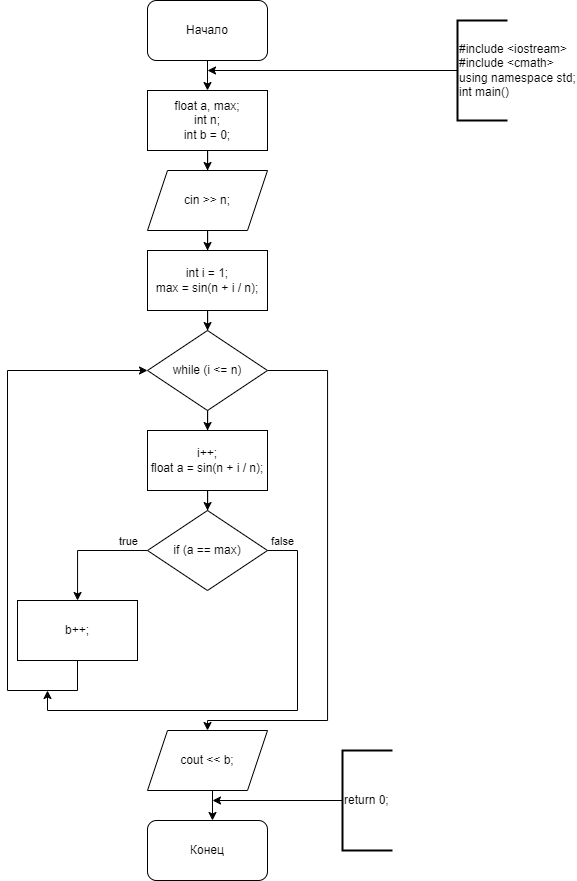

The diagram above was exported from draw.io. Its source (the exported page's mxGraphModel, read from the mxfile embedded in the PNG):
<mxGraphModel dx="1235" dy="614" grid="1" gridSize="10" guides="1" tooltips="1" connect="1" arrows="1" fold="1" page="1" pageScale="1" pageWidth="827" pageHeight="1169" math="0" shadow="0">
  <root>
    <mxCell id="WIyWlLk6GJQsqaUBKTNV-0" />
    <mxCell id="WIyWlLk6GJQsqaUBKTNV-1" parent="WIyWlLk6GJQsqaUBKTNV-0" />
    <mxCell id="Hjx1lohyYxwPRabPxVDn-0" value="Начало" style="rounded=1;whiteSpace=wrap;html=1;" vertex="1" parent="WIyWlLk6GJQsqaUBKTNV-1">
      <mxGeometry x="370" y="110" width="120" height="60" as="geometry" />
    </mxCell>
    <mxCell id="Hjx1lohyYxwPRabPxVDn-4" value="" style="endArrow=classic;html=1;rounded=0;exitX=0;exitY=0.5;exitDx=0;exitDy=0;exitPerimeter=0;" edge="1" parent="WIyWlLk6GJQsqaUBKTNV-1" source="Hjx1lohyYxwPRabPxVDn-5">
      <mxGeometry width="50" height="50" relative="1" as="geometry">
        <mxPoint x="500" y="180" as="sourcePoint" />
        <mxPoint x="430" y="180" as="targetPoint" />
      </mxGeometry>
    </mxCell>
    <mxCell id="Hjx1lohyYxwPRabPxVDn-5" value="&lt;div&gt;#include &amp;lt;iostream&amp;gt;&lt;/div&gt;&lt;div&gt;#include &amp;lt;cmath&amp;gt;&lt;/div&gt;&lt;div&gt;using namespace std;&lt;/div&gt;&lt;div&gt;int main()&lt;/div&gt;" style="strokeWidth=2;html=1;shape=mxgraph.flowchart.annotation_1;align=left;pointerEvents=1;" vertex="1" parent="WIyWlLk6GJQsqaUBKTNV-1">
      <mxGeometry x="680" y="130" width="50" height="100" as="geometry" />
    </mxCell>
    <mxCell id="Hjx1lohyYxwPRabPxVDn-23" value="" style="edgeStyle=orthogonalEdgeStyle;rounded=0;orthogonalLoop=1;jettySize=auto;html=1;entryX=0.5;entryY=0;entryDx=0;entryDy=0;exitX=1;exitY=0.5;exitDx=0;exitDy=0;" edge="1" parent="WIyWlLk6GJQsqaUBKTNV-1" target="Hjx1lohyYxwPRabPxVDn-22">
      <mxGeometry relative="1" as="geometry">
        <mxPoint x="485" y="320" as="sourcePoint" />
        <Array as="points">
          <mxPoint x="620" y="320" />
          <mxPoint x="620" y="790" />
          <mxPoint x="425" y="790" />
        </Array>
      </mxGeometry>
    </mxCell>
    <mxCell id="Hjx1lohyYxwPRabPxVDn-19" value="" style="endArrow=classic;html=1;rounded=0;exitX=0;exitY=0.5;exitDx=0;exitDy=0;entryX=0;entryY=0.5;entryDx=0;entryDy=0;" edge="1" parent="WIyWlLk6GJQsqaUBKTNV-1" source="Hjx1lohyYxwPRabPxVDn-16">
      <mxGeometry width="50" height="50" relative="1" as="geometry">
        <mxPoint x="280" y="670" as="sourcePoint" />
        <mxPoint x="375" y="320" as="targetPoint" />
        <Array as="points">
          <mxPoint x="220" y="730" />
          <mxPoint x="220" y="320" />
        </Array>
      </mxGeometry>
    </mxCell>
    <mxCell id="Hjx1lohyYxwPRabPxVDn-24" value="Конец" style="rounded=1;whiteSpace=wrap;html=1;" vertex="1" parent="WIyWlLk6GJQsqaUBKTNV-1">
      <mxGeometry x="370" y="930" width="120" height="60" as="geometry" />
    </mxCell>
    <mxCell id="Hjx1lohyYxwPRabPxVDn-27" value="return 0;" style="strokeWidth=2;html=1;shape=mxgraph.flowchart.annotation_1;align=left;pointerEvents=1;" vertex="1" parent="WIyWlLk6GJQsqaUBKTNV-1">
      <mxGeometry x="565" y="860" width="50" height="100" as="geometry" />
    </mxCell>
    <mxCell id="Hjx1lohyYxwPRabPxVDn-28" value="" style="endArrow=classic;html=1;rounded=0;exitX=0.5;exitY=1;exitDx=0;exitDy=0;" edge="1" parent="WIyWlLk6GJQsqaUBKTNV-1" source="Hjx1lohyYxwPRabPxVDn-0">
      <mxGeometry width="50" height="50" relative="1" as="geometry">
        <mxPoint x="390" y="240" as="sourcePoint" />
        <mxPoint x="430" y="200" as="targetPoint" />
      </mxGeometry>
    </mxCell>
    <mxCell id="Hjx1lohyYxwPRabPxVDn-35" value="" style="edgeStyle=orthogonalEdgeStyle;rounded=0;orthogonalLoop=1;jettySize=auto;html=1;entryX=0.5;entryY=0;entryDx=0;entryDy=0;" edge="1" parent="WIyWlLk6GJQsqaUBKTNV-1" target="Hjx1lohyYxwPRabPxVDn-34">
      <mxGeometry relative="1" as="geometry">
        <mxPoint x="495" y="320" as="sourcePoint" />
        <Array as="points">
          <mxPoint x="550" y="320" />
          <mxPoint x="550" y="450" />
          <mxPoint x="430" y="450" />
        </Array>
      </mxGeometry>
    </mxCell>
    <mxCell id="Hjx1lohyYxwPRabPxVDn-36" value="" style="endArrow=classic;html=1;rounded=0;exitX=0.5;exitY=1;exitDx=0;exitDy=0;" edge="1" parent="WIyWlLk6GJQsqaUBKTNV-1">
      <mxGeometry width="50" height="50" relative="1" as="geometry">
        <mxPoint x="435" y="900" as="sourcePoint" />
        <mxPoint x="435" y="930" as="targetPoint" />
      </mxGeometry>
    </mxCell>
    <mxCell id="Hjx1lohyYxwPRabPxVDn-37" value="" style="endArrow=classic;html=1;rounded=0;exitX=0;exitY=0.5;exitDx=0;exitDy=0;exitPerimeter=0;" edge="1" parent="WIyWlLk6GJQsqaUBKTNV-1" source="Hjx1lohyYxwPRabPxVDn-27">
      <mxGeometry width="50" height="50" relative="1" as="geometry">
        <mxPoint x="395" y="1090" as="sourcePoint" />
        <mxPoint x="435" y="910" as="targetPoint" />
      </mxGeometry>
    </mxCell>
    <mxCell id="Hjx1lohyYxwPRabPxVDn-62" value="" style="edgeStyle=orthogonalEdgeStyle;rounded=0;orthogonalLoop=1;jettySize=auto;html=1;entryX=0.5;entryY=0;entryDx=0;entryDy=0;exitX=1;exitY=0.5;exitDx=0;exitDy=0;" edge="1" parent="WIyWlLk6GJQsqaUBKTNV-1" target="Hjx1lohyYxwPRabPxVDn-61">
      <mxGeometry relative="1" as="geometry">
        <mxPoint x="505" y="320.0000000000001" as="sourcePoint" />
        <Array as="points">
          <mxPoint x="505" y="330" />
          <mxPoint x="660" y="330" />
          <mxPoint x="660" y="460" />
          <mxPoint x="430" y="460" />
        </Array>
      </mxGeometry>
    </mxCell>
    <mxCell id="Hjx1lohyYxwPRabPxVDn-65" value="" style="edgeStyle=orthogonalEdgeStyle;rounded=0;orthogonalLoop=1;jettySize=auto;html=1;" edge="1" parent="WIyWlLk6GJQsqaUBKTNV-1" source="Hjx1lohyYxwPRabPxVDn-63" target="Hjx1lohyYxwPRabPxVDn-64">
      <mxGeometry relative="1" as="geometry" />
    </mxCell>
    <mxCell id="Hjx1lohyYxwPRabPxVDn-63" value="&lt;div&gt;float a, max;&lt;/div&gt;&lt;div&gt;int n;&lt;/div&gt;&lt;div&gt;int b = 0;&lt;/div&gt;" style="rounded=0;whiteSpace=wrap;html=1;" vertex="1" parent="WIyWlLk6GJQsqaUBKTNV-1">
      <mxGeometry x="370" y="200" width="120" height="60" as="geometry" />
    </mxCell>
    <mxCell id="Hjx1lohyYxwPRabPxVDn-67" value="" style="edgeStyle=orthogonalEdgeStyle;rounded=0;orthogonalLoop=1;jettySize=auto;html=1;" edge="1" parent="WIyWlLk6GJQsqaUBKTNV-1" source="Hjx1lohyYxwPRabPxVDn-64" target="Hjx1lohyYxwPRabPxVDn-66">
      <mxGeometry relative="1" as="geometry" />
    </mxCell>
    <mxCell id="Hjx1lohyYxwPRabPxVDn-64" value="cin &amp;gt;&amp;gt; n;" style="shape=parallelogram;perimeter=parallelogramPerimeter;whiteSpace=wrap;html=1;fixedSize=1;rounded=0;" vertex="1" parent="WIyWlLk6GJQsqaUBKTNV-1">
      <mxGeometry x="370" y="280" width="120" height="60" as="geometry" />
    </mxCell>
    <mxCell id="Hjx1lohyYxwPRabPxVDn-69" value="" style="edgeStyle=orthogonalEdgeStyle;rounded=0;orthogonalLoop=1;jettySize=auto;html=1;" edge="1" parent="WIyWlLk6GJQsqaUBKTNV-1" source="Hjx1lohyYxwPRabPxVDn-66" target="Hjx1lohyYxwPRabPxVDn-68">
      <mxGeometry relative="1" as="geometry" />
    </mxCell>
    <mxCell id="Hjx1lohyYxwPRabPxVDn-66" value="&lt;div&gt;int i = 1;&lt;/div&gt;&lt;div&gt;max = sin(n + i / n);&lt;/div&gt;" style="whiteSpace=wrap;html=1;rounded=0;" vertex="1" parent="WIyWlLk6GJQsqaUBKTNV-1">
      <mxGeometry x="370" y="360" width="120" height="60" as="geometry" />
    </mxCell>
    <mxCell id="Hjx1lohyYxwPRabPxVDn-71" value="" style="edgeStyle=orthogonalEdgeStyle;rounded=0;orthogonalLoop=1;jettySize=auto;html=1;" edge="1" parent="WIyWlLk6GJQsqaUBKTNV-1" source="Hjx1lohyYxwPRabPxVDn-68" target="Hjx1lohyYxwPRabPxVDn-70">
      <mxGeometry relative="1" as="geometry" />
    </mxCell>
    <mxCell id="Hjx1lohyYxwPRabPxVDn-81" value="" style="edgeStyle=orthogonalEdgeStyle;rounded=0;orthogonalLoop=1;jettySize=auto;html=1;entryX=0.5;entryY=0;entryDx=0;entryDy=0;exitX=1;exitY=0.5;exitDx=0;exitDy=0;" edge="1" parent="WIyWlLk6GJQsqaUBKTNV-1" source="Hjx1lohyYxwPRabPxVDn-68" target="Hjx1lohyYxwPRabPxVDn-80">
      <mxGeometry relative="1" as="geometry">
        <Array as="points">
          <mxPoint x="550" y="480" />
          <mxPoint x="550" y="830" />
          <mxPoint x="430" y="830" />
        </Array>
      </mxGeometry>
    </mxCell>
    <mxCell id="Hjx1lohyYxwPRabPxVDn-68" value="while (i &amp;lt;= n)" style="rhombus;whiteSpace=wrap;html=1;rounded=0;" vertex="1" parent="WIyWlLk6GJQsqaUBKTNV-1">
      <mxGeometry x="370" y="440" width="120" height="80" as="geometry" />
    </mxCell>
    <mxCell id="Hjx1lohyYxwPRabPxVDn-73" value="" style="edgeStyle=orthogonalEdgeStyle;rounded=0;orthogonalLoop=1;jettySize=auto;html=1;" edge="1" parent="WIyWlLk6GJQsqaUBKTNV-1" source="Hjx1lohyYxwPRabPxVDn-70" target="Hjx1lohyYxwPRabPxVDn-72">
      <mxGeometry relative="1" as="geometry" />
    </mxCell>
    <mxCell id="Hjx1lohyYxwPRabPxVDn-70" value="&lt;div&gt;i++;&lt;/div&gt;&lt;div&gt;float a = sin(n + i / n);&lt;/div&gt;" style="whiteSpace=wrap;html=1;rounded=0;" vertex="1" parent="WIyWlLk6GJQsqaUBKTNV-1">
      <mxGeometry x="370" y="540" width="120" height="60" as="geometry" />
    </mxCell>
    <mxCell id="Hjx1lohyYxwPRabPxVDn-75" value="" style="edgeStyle=orthogonalEdgeStyle;rounded=0;orthogonalLoop=1;jettySize=auto;html=1;" edge="1" parent="WIyWlLk6GJQsqaUBKTNV-1" source="Hjx1lohyYxwPRabPxVDn-72" target="Hjx1lohyYxwPRabPxVDn-74">
      <mxGeometry relative="1" as="geometry" />
    </mxCell>
    <mxCell id="Hjx1lohyYxwPRabPxVDn-78" value="true" style="edgeLabel;html=1;align=center;verticalAlign=middle;resizable=0;points=[];" vertex="1" connectable="0" parent="Hjx1lohyYxwPRabPxVDn-75">
      <mxGeometry x="-0.6694" y="-2" relative="1" as="geometry">
        <mxPoint y="-8" as="offset" />
      </mxGeometry>
    </mxCell>
    <mxCell id="Hjx1lohyYxwPRabPxVDn-72" value="if (a == max)" style="rhombus;whiteSpace=wrap;html=1;rounded=0;" vertex="1" parent="WIyWlLk6GJQsqaUBKTNV-1">
      <mxGeometry x="370" y="620" width="120" height="80" as="geometry" />
    </mxCell>
    <mxCell id="Hjx1lohyYxwPRabPxVDn-74" value="b++;" style="whiteSpace=wrap;html=1;rounded=0;" vertex="1" parent="WIyWlLk6GJQsqaUBKTNV-1">
      <mxGeometry x="240" y="710" width="120" height="60" as="geometry" />
    </mxCell>
    <mxCell id="Hjx1lohyYxwPRabPxVDn-76" value="" style="endArrow=classic;html=1;rounded=0;exitX=0.5;exitY=1;exitDx=0;exitDy=0;entryX=0;entryY=0.5;entryDx=0;entryDy=0;" edge="1" parent="WIyWlLk6GJQsqaUBKTNV-1" source="Hjx1lohyYxwPRabPxVDn-74" target="Hjx1lohyYxwPRabPxVDn-68">
      <mxGeometry width="50" height="50" relative="1" as="geometry">
        <mxPoint x="470" y="800" as="sourcePoint" />
        <mxPoint x="520" y="750" as="targetPoint" />
        <Array as="points">
          <mxPoint x="300" y="800" />
          <mxPoint x="230" y="800" />
          <mxPoint x="230" y="480" />
        </Array>
      </mxGeometry>
    </mxCell>
    <mxCell id="Hjx1lohyYxwPRabPxVDn-77" value="" style="endArrow=classic;html=1;rounded=0;exitX=1;exitY=0.5;exitDx=0;exitDy=0;" edge="1" parent="WIyWlLk6GJQsqaUBKTNV-1" source="Hjx1lohyYxwPRabPxVDn-72">
      <mxGeometry width="50" height="50" relative="1" as="geometry">
        <mxPoint x="470" y="630" as="sourcePoint" />
        <mxPoint x="270" y="800" as="targetPoint" />
        <Array as="points">
          <mxPoint x="520" y="660" />
          <mxPoint x="520" y="820" />
          <mxPoint x="270" y="820" />
        </Array>
      </mxGeometry>
    </mxCell>
    <mxCell id="Hjx1lohyYxwPRabPxVDn-79" value="false" style="edgeLabel;html=1;align=center;verticalAlign=middle;resizable=0;points=[];" vertex="1" connectable="0" parent="Hjx1lohyYxwPRabPxVDn-77">
      <mxGeometry x="-0.9377" y="1" relative="1" as="geometry">
        <mxPoint y="-9" as="offset" />
      </mxGeometry>
    </mxCell>
    <mxCell id="Hjx1lohyYxwPRabPxVDn-80" value="cout &amp;lt;&amp;lt; b;" style="shape=parallelogram;perimeter=parallelogramPerimeter;whiteSpace=wrap;html=1;fixedSize=1;rounded=0;" vertex="1" parent="WIyWlLk6GJQsqaUBKTNV-1">
      <mxGeometry x="370" y="840" width="120" height="60" as="geometry" />
    </mxCell>
  </root>
</mxGraphModel>